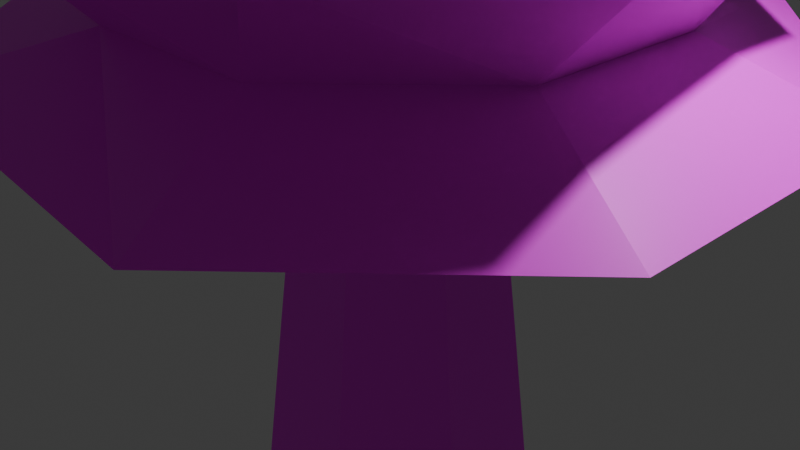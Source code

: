 # Source: Spruce.blend  (saved by Blender 5.0.119; exported with 4.5.12 LTS)
import bpy
from mathutils import Matrix  # noqa: F401  (used for matrix-valued properties, if any)

bpy.ops.wm.read_factory_settings(use_empty=True)
scene = bpy.context.scene
scene.name = 'Scene'

# ---- collections
col_collection = bpy.data.collections.new('Collection'); scene.collection.children.link(col_collection)

# ---- images (referenced by path relative to the original .blend; pixels are not part of the script)
import os
ASSET_DIR = os.environ.get("B2B_ASSET_DIR", "")  # directory of the original .blend (textures are referenced by path, not embedded)
HERE = os.path.dirname(os.path.abspath(__file__))  # packed textures are extracted next to this script under _unpacked/

def load_image(name, relpath, width, height, colorspace="sRGB"):
    """Load a texture the original file referenced (path relative to the .blend, or extracted next to this script)."""
    p = next((c for c in (os.path.join(HERE, relpath), os.path.join(ASSET_DIR, relpath)) if relpath and os.path.exists(c)), "")
    if p:
        img = bpy.data.images.load(p, check_existing=True)
        img.name = name
    else:  # same state as the original file: an image datablock whose file is absent (Cycles renders it pink)
        img = bpy.data.images.new(name, width, height)
        img.source = "FILE"
        img.filepath = "//" + (relpath or name)
    img.colorspace_settings.name = colorspace
    return img
img_sprucecolor = load_image('SpruceColor', 'SpruceColor.png', 1024, 1024, 'sRGB')

# ---- materials (node trees are filled in below, after node groups)
mat_material_001 = bpy.data.materials.new('Material.001')

# ---- material node trees
mat_material_001.use_nodes = True; mat_material_001.node_tree.nodes.clear()
_N = mat_material_001.node_tree.nodes; _L = mat_material_001.node_tree.links
n0 = _N.new('ShaderNodeBsdfPrincipled'); n0.name = 'Principled BSDF'; n0.location = (-200, 100)
n1 = _N.new('ShaderNodeOutputMaterial'); n1.name = 'Material Output'; n1.location = (200, 100)
n2 = _N.new('ShaderNodeTexImage'); n2.name = 'Image Texture'; n2.location = (-551, 91)
n2.image = img_sprucecolor
n2.interpolation = 'Closest'
_L.new(n0.outputs[0], n1.inputs[0])
_L.new(n2.outputs[0], n0.inputs[0])
n1.is_active_output = True

# ---- world
world_world = bpy.data.worlds.new('World'); scene.world = world_world
world_world.use_nodes = True; world_world.node_tree.nodes.clear()
_N = world_world.node_tree.nodes; _L = world_world.node_tree.links
n0 = _N.new('ShaderNodeOutputWorld'); n0.name = 'World Output'; n0.location = (200, 100)
n1 = _N.new('ShaderNodeBackground'); n1.name = 'Background'; n1.location = (-200, 100)
n1.inputs[0].default_value = (0.05088, 0.05088, 0.05088, 1.0)
_L.new(n1.outputs[0], n0.inputs[0])
n0.is_active_output = True
world_world.color = (0.05088, 0.05088, 0.05088)
world_world.sun_shadow_jitter_overblur = 0.0

# ---- cameras
cam_camera = bpy.data.cameras.new('Camera')
cam_camera.clip_end = 100.0
cam_camera.ortho_scale = 7.314

# ---- lights
light_light = bpy.data.lights.new('Light', 'POINT')
light_light.energy = 1000.0
light_light.shadow_soft_size = 0.1

# ---- meshes
me_cube_001 = bpy.data.meshes.new('Cube.001')
me_cube_001.from_pydata([(1.528, -0.7977, 5.723), (0.4757, -1.656, 5.723), (0.9217, 1.528, 5.723), (1.656, 0.4757, 5.723), (-1.528, 0.7977, 5.919), (-0.4757, 1.656, 5.723), (-1.656, -0.4757, 5.723), (-0.7977, -1.528, 5.723), (-0.4799, -1.2, -1.0), (-1.2, -0.4799, -1.0), (-0.5508, -0.1085, 11.39), (-0.3012, -0.4737, 11.39), (-1.2, 0.4799, -1.0), (-0.4799, 1.2, -1.0), (-0.1085, 0.5508, 11.39), (-0.4737, 0.3012, 11.39), (1.2, -0.4799, -1.0), (0.4799, -1.2, -1.0), (0.1085, -0.5508, 11.39), (0.4737, -0.3012, 11.39), (0.4799, 1.2, -1.0), (1.2, 0.4799, -1.0), (0.5508, 0.1085, 11.39), (0.3012, 0.4737, 11.39), (0.4307, -1.104, 8.678), (1.104, 0.4307, 8.678), (-1.104, -0.4307, 8.678), (-0.4307, 1.104, 8.678), (-0.4491, -1.096, 8.678), (-1.096, 0.4491, 8.678), (0.4491, 1.096, 8.518), (1.096, -0.4491, 8.678), (2.513, -1.005, 2.296), (-1.005, -2.513, 2.296), (1.005, 2.513, 2.296), (-2.513, 1.005, 2.296), (-2.513, -1.005, 2.296), (-1.005, 2.513, 2.296), (2.513, 1.005, 2.296), (1.005, -2.513, 2.296), (2.109, -0.4365, 4.02), (-0.4365, -2.109, 4.02), (0.4365, 2.109, 4.02), (-2.109, 0.4365, 4.02), (-1.829, -1.138, 4.02), (-1.138, 1.829, 4.02), (1.829, 1.138, 4.02), (1.138, -1.829, 4.02), (-1.0, -0.4, 0.75), (-0.4, 1.0, 0.75), (1.0, 0.4, 0.75), (0.4, -1.0, 0.75), (1.0, -0.4, 0.75), (-0.4, -1.0, 0.75), (0.4, 1.0, 0.75), (-1.0, 0.4, 0.75), (0.05808, -1.507, 7.262), (1.507, 0.05808, 7.262), (-1.507, -0.05808, 7.262), (-0.05808, 1.507, 7.262), (-0.997, -1.131, 7.262), (-1.131, 0.997, 7.262), (0.997, 1.131, 7.387), (1.131, -0.997, 7.262), (-0.213, -0.8349, 10.05), (-0.8349, 0.213, 10.05), (0.213, 0.8349, 10.05), (0.8349, -0.213, 10.05), (0.4215, -0.7515, 10.05), (0.7515, 0.4215, 10.05), (-0.7515, -0.4215, 10.05), (-0.4215, 0.7515, 10.05), (4.0, -1.6, 1.554), (-1.6, -4.0, 1.986), (1.6, 4.0, 1.948), (-4.0, 1.6, 1.625), (-4.0, -1.6, 1.986), (-1.6, 4.0, 1.948), (4.0, 1.6, 1.625), (1.6, -4.0, 1.554), (-3.178, -1.979, 3.375), (-1.979, 3.178, 3.375), (3.178, 1.979, 3.584), (1.979, -3.178, 3.375), (3.666, -0.7586, 3.584), (-0.7586, -3.666, 3.375), (0.7586, 3.666, 3.375), (-3.666, 0.7586, 3.375), (3.14, -1.64, 5.338), (-1.64, -3.14, 5.125), (1.64, 3.14, 5.125), (-3.14, 1.64, 5.319), (-3.405, -0.9779, 5.319), (-0.9779, 3.405, 5.125), (3.405, 0.9779, 5.407), (0.9779, -3.405, 5.056), (0.1245, -3.229, 6.739), (3.229, 0.1245, 6.903), (-3.229, -0.1245, 6.552), (-0.1245, 3.229, 6.917), (-2.136, -2.424, 6.552), (-2.424, 2.136, 6.935), (2.26, 2.424, 6.917), (2.424, -2.136, 6.903), (-1.062, -2.591, 8.211), (-2.591, 1.062, 8.211), (1.062, 2.591, 8.336), (2.615, -0.9757, 8.398), (1.042, -2.523, 8.398), (2.609, 1.018, 8.211), (-2.609, -1.018, 8.211), (-1.018, 2.609, 8.211), (1.216, -2.169, 9.621), (2.169, 1.216, 9.621), (-2.169, -1.216, 9.81), (-1.216, 2.169, 9.621), (-0.6147, -2.409, 9.621), (-2.409, 0.6147, 9.81), (0.6147, 2.409, 9.46), (2.409, -0.6147, 9.621), (-1.016, -1.598, 10.92), (-1.598, 1.016, 11.21), (1.016, 1.598, 10.92), (1.598, -1.016, 10.92), (0.3662, -1.859, 10.92), (1.859, 0.3662, 10.92), (-1.859, -0.3662, 10.92), (-0.3662, 1.859, 11.21), (-0.08349, -0.07507, 13.55), (-0.1119, 0.008691, 13.52), (-0.07507, 0.08349, 13.52), (0.008691, 0.1119, 13.58), (0.08349, 0.07507, 13.6), (0.1119, -0.008691, 13.55), (0.07507, -0.08349, 13.5), (-0.008691, -0.1119, 13.5), (0.1799, 1.392, 12.05), (1.09, 0.8839, 12.16), (0.8839, -1.09, 12.24), (-0.1799, -1.392, 12.24), (-1.09, -0.8839, 12.05), (1.392, -0.1799, 12.05), (-0.834, 1.043, 12.19), (-1.342, 0.1328, 12.19), (1.534, -0.6137, -4.0), (-1.534, -0.6137, -4.0), (-1.534, 0.6137, -4.0), (1.534, 0.6137, -4.0), (-0.6137, -1.534, -4.0), (-0.6137, 1.534, -4.0), (0.6137, 1.534, -4.0), (0.6137, -1.534, -4.0)], [], [(8, 9, 145, 148), (92, 6, 4, 91), (12, 13, 149, 146), (120, 11, 10, 126), (49, 13, 12, 55), (50, 21, 20, 54), (51, 17, 16, 52), (93, 5, 2, 90), (126, 10, 15, 121), (124, 18, 11, 120), (95, 1, 7, 89), (127, 14, 23, 122), (125, 22, 19, 123), (94, 3, 0, 88), (13, 20, 150, 149), (96, 1, 0, 103), (97, 3, 2, 102), (99, 5, 4, 101), (89, 7, 6, 92), (115, 27, 29, 117), (113, 25, 30, 118), (112, 24, 31, 119), (109, 25, 31, 107), (111, 27, 30, 106), (108, 24, 28, 104), (110, 26, 29, 105), (104, 28, 26, 110), (73, 33, 36, 76), (78, 38, 32, 72), (79, 39, 33, 73), (77, 37, 34, 74), (83, 39, 32, 84), (82, 38, 34, 86), (81, 37, 35, 87), (76, 36, 35, 75), (93, 45, 43, 91), (94, 46, 42, 90), (95, 47, 40, 88), (85, 41, 44, 80), (82, 46, 40, 84), (83, 47, 41, 85), (81, 45, 42, 86), (80, 44, 43, 87), (9, 48, 55, 12), (13, 49, 54, 20), (17, 51, 53, 8), (21, 50, 52, 16), (8, 53, 48, 9), (79, 51, 52, 72), (78, 50, 54, 74), (77, 49, 55, 75), (100, 60, 58, 98), (98, 58, 61, 101), (96, 56, 60, 100), (99, 59, 62, 102), (97, 57, 63, 103), (111, 59, 61, 105), (109, 57, 62, 106), (108, 56, 63, 107), (124, 68, 67, 123), (125, 69, 66, 122), (127, 71, 65, 121), (113, 69, 67, 119), (115, 71, 66, 118), (112, 68, 64, 116), (114, 70, 65, 117), (116, 64, 70, 114), (37, 77, 75, 35), (38, 78, 74, 34), (39, 79, 72, 32), (48, 76, 75, 55), (49, 77, 74, 54), (51, 79, 73, 53), (50, 78, 72, 52), (53, 73, 76, 48), (36, 80, 87, 35), (37, 81, 86, 34), (39, 83, 85, 33), (38, 82, 84, 32), (33, 85, 80, 36), (45, 81, 87, 43), (46, 82, 86, 42), (47, 83, 84, 40), (1, 95, 88, 0), (3, 94, 90, 2), (5, 93, 91, 4), (41, 89, 92, 44), (46, 94, 88, 40), (47, 95, 89, 41), (45, 93, 90, 42), (44, 92, 91, 43), (3, 97, 103, 0), (5, 99, 102, 2), (1, 96, 100, 7), (6, 98, 101, 4), (7, 100, 98, 6), (59, 99, 101, 61), (57, 97, 102, 62), (56, 96, 103, 63), (24, 108, 107, 31), (25, 109, 106, 30), (27, 111, 105, 29), (60, 104, 110, 58), (58, 110, 105, 61), (56, 108, 104, 60), (59, 111, 106, 62), (57, 109, 107, 63), (28, 116, 114, 26), (26, 114, 117, 29), (24, 112, 116, 28), (27, 115, 118, 30), (25, 113, 119, 31), (68, 112, 119, 67), (69, 113, 118, 66), (71, 115, 117, 65), (14, 127, 121, 15), (22, 125, 122, 23), (18, 124, 123, 19), (69, 125, 123, 67), (71, 127, 122, 66), (68, 124, 120, 64), (70, 126, 121, 65), (64, 120, 126, 70), (137, 136, 131, 132), (139, 138, 134, 135), (140, 139, 135, 128), (141, 137, 132, 133), (136, 142, 130, 131), (143, 140, 128, 129), (138, 141, 133, 134), (142, 143, 129, 130), (15, 10, 143, 142), (19, 22, 141, 138), (10, 11, 140, 143), (14, 15, 142, 136), (22, 23, 137, 141), (11, 18, 139, 140), (18, 19, 138, 139), (23, 14, 136, 137), (149, 150, 147, 146), (151, 148, 145, 144), (147, 144, 145, 146), (21, 16, 144, 147), (9, 12, 146, 145), (16, 17, 151, 144), (20, 21, 147, 150), (17, 8, 148, 151), (131, 128, 133, 132), (129, 128, 131, 130), (135, 134, 133, 128)])
_uv = me_cube_001.uv_layers.new(name='UVMap')
_uv.uv.foreach_set('vector', [0.07332, 0.8416, 0.08232, 0.8188, 0.1513, 0.8422, 0.1398, 0.8715, 0.5605, 0.9162, 0.5644, 0.8441, 0.6235, 0.8457, 0.631, 0.9124, 0.08879, 0.7965, 0.09346, 0.7724, 0.1656, 0.7829, 0.1596, 0.8138, 0.4299, 0.2264, 0.4307, 0.2855, 0.4076, 0.2834, 0.3964, 0.229, 0.05136, 0.7664, 0.09346, 0.7724, 0.08879, 0.7965, 0.04746, 0.7865, 0.05337, 0.7267, 0.0959, 0.7248, 0.09574, 0.7494, 0.05326, 0.7471, 0.02579, 0.8414, 0.06288, 0.8622, 0.04982, 0.8831, 0.01488, 0.8587, 0.7077, 0.9031, 0.6866, 0.8254, 0.7536, 0.8116, 0.7764, 0.8779, 0.3964, 0.229, 0.4076, 0.2834, 0.3864, 0.2868, 0.3638, 0.2407, 0.4601, 0.2294, 0.4524, 0.282, 0.4307, 0.2855, 0.4299, 0.2264, 0.3597, 0.8843, 0.4321, 0.7925, 0.4983, 0.826, 0.4764, 0.9093, 0.609, 0.3154, 0.5283, 0.3432, 0.5111, 0.3231, 0.5582, 0.2691, 0.5218, 0.249, 0.4922, 0.3044, 0.473, 0.2915, 0.4915, 0.2368, 0.8402, 0.8384, 0.8054, 0.7876, 0.8444, 0.7447, 0.8979, 0.7958, 0.09346, 0.7724, 0.09574, 0.7494, 0.1685, 0.7534, 0.1656, 0.7829, 0.2402, 0.6848, 0.3142, 0.6917, 0.3204, 0.7597, 0.2477, 0.7474, 0.2527, 0.8074, 0.3236, 0.8212, 0.3376, 0.8787, 0.2474, 0.8992, 0.128, 0.4345, 0.2177, 0.41, 0.2479, 0.483, 0.1687, 0.4984, 0.4764, 0.9093, 0.4983, 0.826, 0.5644, 0.8441, 0.5605, 0.9162, 0.6152, 0.6716, 0.5633, 0.7099, 0.5377, 0.6657, 0.5983, 0.6309, 0.6665, 0.7501, 0.6194, 0.7883, 0.5873, 0.7527, 0.6357, 0.7107, 0.5745, 0.4969, 0.4946, 0.5129, 0.4862, 0.4502, 0.5854, 0.4052, 0.372, 0.5629, 0.4388, 0.5708, 0.4307, 0.6127, 0.373, 0.6116, 0.3991, 0.4504, 0.4625, 0.474, 0.4541, 0.5223, 0.3823, 0.505, 0.38, 0.6628, 0.4294, 0.6529, 0.4472, 0.6866, 0.3918, 0.7137, 0.4793, 0.3014, 0.5333, 0.3961, 0.4919, 0.4326, 0.4268, 0.3877, 0.3918, 0.7137, 0.4472, 0.6866, 0.4773, 0.7213, 0.426, 0.791, 0.9296, 0.3032, 0.9974, 0.2917, 0.9901, 0.3874, 0.9361, 0.3866, 0.7469, 0.03249, 0.8341, 0.005239, 0.8983, 0.08931, 0.8388, 0.1356, 0.8951, 0.2189, 0.9809, 0.1769, 0.9974, 0.2917, 0.9296, 0.3032, 0.8878, 0.5451, 0.9419, 0.5753, 0.8882, 0.641, 0.8445, 0.6107, 0.1986, 0.1549, 0.1522, 0.1243, 0.2275, 0.07388, 0.2734, 0.1196, 0.3487, 0.09417, 0.311, 0.03571, 0.4162, 0.01192, 0.4466, 0.07864, 0.555, 0.0847, 0.5322, 0.004626, 0.6702, 0.01463, 0.7182, 0.1179, 0.9361, 0.3866, 0.9901, 0.3874, 0.9965, 0.4856, 0.9189, 0.4636, 0.7077, 0.9031, 0.696, 0.9785, 0.6097, 0.991, 0.631, 0.9124, 0.8402, 0.8384, 0.8543, 0.9187, 0.7757, 0.9546, 0.7764, 0.8779, 0.9843, 0.7137, 0.9952, 0.8178, 0.9242, 0.8753, 0.8979, 0.7958, 0.1414, 0.2009, 0.1776, 0.2437, 0.1318, 0.283, 0.09337, 0.2534, 0.3487, 0.09417, 0.3611, 0.1572, 0.2939, 0.1698, 0.2734, 0.1196, 0.1986, 0.1549, 0.2352, 0.2102, 0.1776, 0.2437, 0.1414, 0.2009, 0.555, 0.0847, 0.5375, 0.1752, 0.4458, 0.1578, 0.4466, 0.07864, 0.09337, 0.2534, 0.1318, 0.283, 0.1054, 0.3289, 0.04946, 0.3194, 0.08232, 0.8188, 0.04205, 0.805, 0.04746, 0.7865, 0.08879, 0.7965, 0.09346, 0.7724, 0.05136, 0.7664, 0.05326, 0.7471, 0.09574, 0.7494, 0.06288, 0.8622, 0.02579, 0.8414, 0.03452, 0.8241, 0.07332, 0.8416, 0.03576, 0.9015, 0.003128, 0.8741, 0.01488, 0.8587, 0.04982, 0.8831, 0.07332, 0.8416, 0.03452, 0.8241, 0.04205, 0.805, 0.08232, 0.8188, 0.8951, 0.2189, 0.7617, 0.2878, 0.7383, 0.2423, 0.8388, 0.1356, 0.7501, 0.7095, 0.6956, 0.5311, 0.7322, 0.5011, 0.8445, 0.6107, 0.8878, 0.5451, 0.7653, 0.4701, 0.7899, 0.4308, 0.9189, 0.4636, 0.2272, 0.6221, 0.1442, 0.6472, 0.1321, 0.5836, 0.2025, 0.5548, 0.2025, 0.5548, 0.1321, 0.5836, 0.1142, 0.5314, 0.1687, 0.4984, 0.2402, 0.6848, 0.1715, 0.702, 0.1442, 0.6472, 0.2272, 0.6221, 0.128, 0.4345, 0.07135, 0.4891, 0.01394, 0.4544, 0.05026, 0.3427, 0.2527, 0.8074, 0.1842, 0.8026, 0.19, 0.7531, 0.2477, 0.7474, 0.3991, 0.4504, 0.3224, 0.4539, 0.3456, 0.3861, 0.4268, 0.3877, 0.372, 0.5629, 0.3066, 0.5846, 0.3127, 0.5187, 0.3823, 0.505, 0.38, 0.6628, 0.3249, 0.7013, 0.3115, 0.6429, 0.373, 0.6116, 0.4601, 0.2294, 0.485, 0.1752, 0.5241, 0.187, 0.4915, 0.2368, 0.5218, 0.249, 0.5599, 0.2019, 0.5975, 0.2191, 0.5582, 0.2691, 0.3092, 0.2652, 0.3291, 0.1797, 0.3679, 0.1736, 0.3638, 0.2407, 0.6665, 0.7501, 0.7202, 0.7026, 0.7446, 0.7252, 0.7122, 0.8065, 0.6152, 0.6716, 0.6795, 0.6378, 0.704, 0.666, 0.6357, 0.7107, 0.5745, 0.4969, 0.6448, 0.5073, 0.6488, 0.5431, 0.5755, 0.5482, 0.5864, 0.5929, 0.6448, 0.5798, 0.6588, 0.6082, 0.5983, 0.6309, 0.5755, 0.5482, 0.6488, 0.5431, 0.6448, 0.5798, 0.5864, 0.5929, 0.9419, 0.5753, 0.8878, 0.5451, 0.9189, 0.4636, 0.9965, 0.4856, 0.8431, 0.7307, 0.7501, 0.7095, 0.8445, 0.6107, 0.8882, 0.641, 0.9809, 0.1769, 0.8951, 0.2189, 0.8388, 0.1356, 0.8983, 0.08931, 0.7867, 0.386, 0.9361, 0.3866, 0.9189, 0.4636, 0.7899, 0.4308, 0.7653, 0.4701, 0.8878, 0.5451, 0.8445, 0.6107, 0.7322, 0.5011, 0.7617, 0.2878, 0.8951, 0.2189, 0.9296, 0.3032, 0.7704, 0.337, 0.6956, 0.2216, 0.7469, 0.03249, 0.8388, 0.1356, 0.7383, 0.2423, 0.7704, 0.337, 0.9296, 0.3032, 0.9361, 0.3866, 0.7867, 0.386, 0.04985, 0.2395, 0.09337, 0.2534, 0.04946, 0.3194, 0.004373, 0.2899, 0.5322, 0.004626, 0.555, 0.0847, 0.4466, 0.07864, 0.4162, 0.01192, 0.1522, 0.1243, 0.1986, 0.1549, 0.1414, 0.2009, 0.09534, 0.1803, 0.311, 0.03571, 0.3487, 0.09417, 0.2734, 0.1196, 0.2275, 0.07388, 0.09534, 0.1803, 0.1414, 0.2009, 0.09337, 0.2534, 0.04985, 0.2395, 0.5375, 0.1752, 0.555, 0.0847, 0.7182, 0.1179, 0.6437, 0.2185, 0.3611, 0.1572, 0.3487, 0.09417, 0.4466, 0.07864, 0.4458, 0.1578, 0.2352, 0.2102, 0.1986, 0.1549, 0.2734, 0.1196, 0.2939, 0.1698, 0.8799, 0.6826, 0.9843, 0.7137, 0.8979, 0.7958, 0.8444, 0.7447, 0.8054, 0.7876, 0.8402, 0.8384, 0.7764, 0.8779, 0.7536, 0.8116, 0.6866, 0.8254, 0.7077, 0.9031, 0.631, 0.9124, 0.6235, 0.8457, 0.4345, 0.9803, 0.4764, 0.9093, 0.5605, 0.9162, 0.5254, 0.991, 0.8543, 0.9187, 0.8402, 0.8384, 0.8979, 0.7958, 0.9242, 0.8753, 0.3456, 0.9891, 0.3597, 0.8843, 0.4764, 0.9093, 0.4345, 0.9803, 0.696, 0.9785, 0.7077, 0.9031, 0.7764, 0.8779, 0.7757, 0.9546, 0.5254, 0.991, 0.5605, 0.9162, 0.631, 0.9124, 0.6097, 0.991, 0.3236, 0.8212, 0.2527, 0.8074, 0.2477, 0.7474, 0.3204, 0.7597, 0.2177, 0.41, 0.128, 0.4345, 0.05026, 0.3427, 0.1746, 0.3345, 0.3142, 0.6917, 0.2402, 0.6848, 0.2272, 0.6221, 0.3016, 0.6238, 0.2799, 0.5505, 0.2025, 0.5548, 0.1687, 0.4984, 0.2479, 0.483, 0.3016, 0.6238, 0.2272, 0.6221, 0.2025, 0.5548, 0.2799, 0.5505, 0.07135, 0.4891, 0.128, 0.4345, 0.1687, 0.4984, 0.1142, 0.5314, 0.1842, 0.8026, 0.2527, 0.8074, 0.2474, 0.8992, 0.1728, 0.8564, 0.1715, 0.702, 0.2402, 0.6848, 0.2477, 0.7474, 0.19, 0.7531, 0.4294, 0.6529, 0.38, 0.6628, 0.373, 0.6116, 0.4307, 0.6127, 0.4388, 0.5708, 0.372, 0.5629, 0.3823, 0.505, 0.4541, 0.5223, 0.4625, 0.474, 0.3991, 0.4504, 0.4268, 0.3877, 0.4919, 0.4326, 0.3414, 0.7551, 0.3918, 0.7137, 0.426, 0.791, 0.3436, 0.8133, 0.372, 0.3207, 0.4793, 0.3014, 0.4268, 0.3877, 0.3456, 0.3861, 0.3249, 0.7013, 0.38, 0.6628, 0.3918, 0.7137, 0.3414, 0.7551, 0.3224, 0.4539, 0.3991, 0.4504, 0.3823, 0.505, 0.3127, 0.5187, 0.3066, 0.5846, 0.372, 0.5629, 0.373, 0.6116, 0.3115, 0.6429, 0.5037, 0.5679, 0.5755, 0.5482, 0.5864, 0.5929, 0.5187, 0.6203, 0.5187, 0.6203, 0.5864, 0.5929, 0.5983, 0.6309, 0.5377, 0.6657, 0.4946, 0.5129, 0.5745, 0.4969, 0.5755, 0.5482, 0.5037, 0.5679, 0.5633, 0.7099, 0.6152, 0.6716, 0.6357, 0.7107, 0.5873, 0.7527, 0.6194, 0.7883, 0.6665, 0.7501, 0.7122, 0.8065, 0.6353, 0.8286, 0.6448, 0.5073, 0.5745, 0.4969, 0.5854, 0.4052, 0.658, 0.4702, 0.7202, 0.7026, 0.6665, 0.7501, 0.6357, 0.7107, 0.704, 0.666, 0.6795, 0.6378, 0.6152, 0.6716, 0.5983, 0.6309, 0.6588, 0.6082, 0.3682, 0.3002, 0.3092, 0.2652, 0.3638, 0.2407, 0.3864, 0.2868, 0.4922, 0.3044, 0.5218, 0.249, 0.5582, 0.2691, 0.5111, 0.3231, 0.4524, 0.282, 0.4601, 0.2294, 0.4915, 0.2368, 0.473, 0.2915, 0.5599, 0.2019, 0.5218, 0.249, 0.4915, 0.2368, 0.5241, 0.187, 0.6348, 0.2248, 0.609, 0.3154, 0.5582, 0.2691, 0.5975, 0.2191, 0.485, 0.1752, 0.4601, 0.2294, 0.4299, 0.2264, 0.4469, 0.1697, 0.406, 0.1693, 0.3964, 0.229, 0.3638, 0.2407, 0.3679, 0.1736, 0.4469, 0.1697, 0.4299, 0.2264, 0.3964, 0.229, 0.406, 0.1693, 0.6979, 0.3576, 0.7007, 0.3782, 0.6267, 0.3726, 0.6266, 0.3687, 0.6652, 0.2929, 0.6821, 0.3168, 0.6257, 0.3597, 0.6223, 0.3569, 0.6347, 0.247, 0.6652, 0.2929, 0.6223, 0.3569, 0.617, 0.3568, 0.6945, 0.336, 0.6979, 0.3576, 0.6266, 0.3687, 0.6265, 0.3641, 0.7007, 0.3782, 0.6955, 0.401, 0.6272, 0.3775, 0.6267, 0.3726, 0.6866, 0.4286, 0.6709, 0.4785, 0.621, 0.3837, 0.6255, 0.3815, 0.6821, 0.3168, 0.6945, 0.336, 0.6265, 0.3641, 0.6257, 0.3597, 0.6955, 0.401, 0.6866, 0.4286, 0.6255, 0.3815, 0.6272, 0.3775, 0.7469, 0.4218, 0.7408, 0.4489, 0.6866, 0.4286, 0.6955, 0.401, 0.7415, 0.3019, 0.7509, 0.3315, 0.6945, 0.336, 0.6821, 0.3168, 0.7408, 0.4489, 0.7438, 0.478, 0.6709, 0.4785, 0.6866, 0.4286, 0.7528, 0.3925, 0.7469, 0.4218, 0.6955, 0.401, 0.7007, 0.3782, 0.7509, 0.3315, 0.7543, 0.3624, 0.6979, 0.3576, 0.6945, 0.336, 0.7148, 0.247, 0.7284, 0.2736, 0.6652, 0.2929, 0.6347, 0.247, 0.7284, 0.2736, 0.7415, 0.3019, 0.6821, 0.3168, 0.6652, 0.2929, 0.7543, 0.3624, 0.7528, 0.3925, 0.7007, 0.3782, 0.6979, 0.3576, 0.1196, 0.9974, 0.09603, 0.9794, 0.0918, 0.9482, 0.1508, 0.9932, 0.1409, 0.9204, 0.1645, 0.9384, 0.1688, 0.9696, 0.1098, 0.9246, 0.0918, 0.9482, 0.1098, 0.9246, 0.1688, 0.9696, 0.1508, 0.9932, 0.03576, 0.9015, 0.04982, 0.8831, 0.1098, 0.9246, 0.0918, 0.9482, 0.08232, 0.8188, 0.08879, 0.7965, 0.1596, 0.8138, 0.1513, 0.8422, 0.04982, 0.8831, 0.06288, 0.8622, 0.1265, 0.898, 0.1098, 0.9246, 0.09574, 0.7494, 0.0959, 0.7248, 0.1688, 0.722, 0.1685, 0.7534, 0.06288, 0.8622, 0.07332, 0.8416, 0.1398, 0.8715, 0.1265, 0.898, 0.6233, 0.3726, 0.621, 0.3837, 0.6148, 0.3745, 0.619, 0.3711, 0.6255, 0.3815, 0.621, 0.3837, 0.6233, 0.3726, 0.6267, 0.3771, 0.6159, 0.3834, 0.6132, 0.3794, 0.6148, 0.3745, 0.621, 0.3837])
me_cube_001.materials.append(mat_material_001)
me_cube_001.update()

# ---- objects
ob_light = bpy.data.objects.new('Light', light_light)
ob_camera = bpy.data.objects.new('Camera', cam_camera)
ob_cube = bpy.data.objects.new('Cube', me_cube_001)

# ---- transforms, parenting, visibility, modifiers, constraints
ob_light.location = (4.076, 1.005, 5.904)
ob_light.rotation_euler = (0.6503, 0.05522, 1.866)
ob_light.lock_rotations_4d = False
ob_light.empty_display_type = 'ARROWS'
ob_light.color = (0.0, 0.0, 0.0, 0.0)
ob_light.lineart.crease_threshold = 0.0
ob_camera.location = (7.359, -6.926, 4.958)
ob_camera.rotation_euler = (1.109, 0.0, 0.8149)
ob_camera.lock_rotations_4d = False
ob_camera.empty_display_type = 'ARROWS'
ob_camera.color = (0.0, 0.0, 0.0, 0.0)
ob_camera.display_type = 'WIRE'
ob_camera.lineart.crease_threshold = 0.0
ob_cube.location = (0.0, 0.0, 0.0)

# ---- collection membership
col_collection.objects.link(ob_light)
col_collection.objects.link(ob_camera)
col_collection.objects.link(ob_cube)

# ---- scene / render settings (as saved in the file)
scene.camera = ob_camera
scene.frame_start = 1; scene.frame_end = 250; scene.frame_set(1)
scene.render.engine = 'BLENDER_EEVEE_NEXT'
scene.render.bake_bias = 0.0
scene.render.bake_samples = 0
scene.cycles.sampling_pattern = 'TABULATED_SOBOL'
scene.eevee.use_volume_custom_range = False
bpy.context.view_layer.update()
